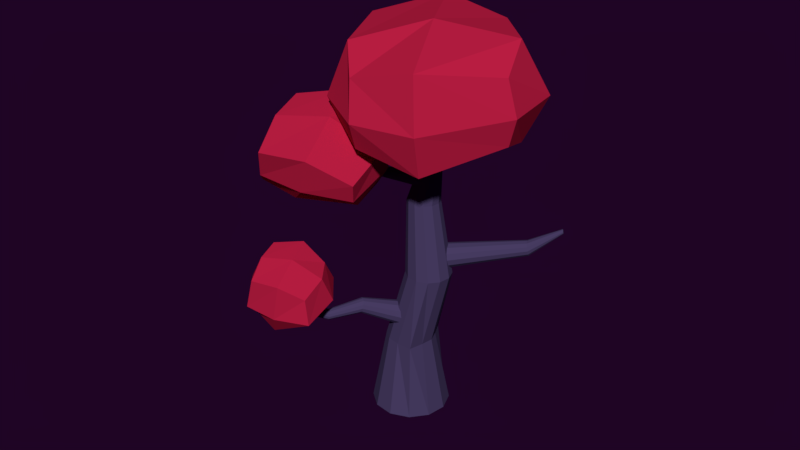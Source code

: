 # Source: tree04.blend  (saved by Blender 2.79.0; exported with 4.5.12 LTS)
import bpy
from mathutils import Matrix  # noqa: F401  (used for matrix-valued properties, if any)

bpy.ops.wm.read_factory_settings(use_empty=True)
scene = bpy.context.scene
scene.name = 'Scene'

# ---- collections
col_collection_1 = bpy.data.collections.new('Collection 1'); scene.collection.children.link(col_collection_1)

# ---- materials (node trees are filled in below, after node groups)
mat_material_002 = bpy.data.materials.new('Material.002')
mat_material_002.alpha_threshold = 0.0
mat_material_002.use_transparent_shadow = False
mat_material_002.diffuse_color = (0.8, 0.3027, 0.08495, 1.0)
mat_material_002.roughness = 0.5
mat_material_002.line_color = (0.0, 0.0, 0.0, 1.0)
mat_material_005 = bpy.data.materials.new('Material.005')
mat_material_005.alpha_threshold = 0.0
mat_material_005.use_transparent_shadow = False
mat_material_005.diffuse_color = (0.5382, 0.01406, 0.05926, 1.0)
mat_material_005.roughness = 0.5
mat_material_004 = bpy.data.materials.new('Material.004')
mat_material_004.alpha_threshold = 0.0
mat_material_004.use_transparent_shadow = False
mat_material_004.diffuse_color = (0.06742, 0.04818, 0.1282, 1.0)
mat_material_004.roughness = 0.5

# ---- material node trees

# ---- world
world_world_001 = bpy.data.worlds.new('World.001'); scene.world = world_world_001
world_world_001.color = (0.0134, 0.001575, 0.01811)
world_world_001.use_sun_shadow = False
world_world_001.sun_shadow_jitter_overblur = 0.0
world_world_001.cycles.sampling_method = 'MANUAL'
world_world_001.light_settings.ao_factor = 0.4154
world_world_001.light_settings.distance = 0.4

# ---- meshes
me_plane_069 = bpy.data.meshes.new('Plane.069')
me_plane_069.from_pydata([(2.764, -0.8894, 0.5081), (3.134, 0.1775, -1.163), (1.77, -0.8467, 0.3041), (2.176, 0.2186, -1.359), (1.531, 0.9412, 1.321), (2.73, 0.8897, 1.567), (3.096, 1.659, -0.1703), (1.941, 1.708, -0.4074), (3.382, 0.7838, -0.9132), (2.942, -0.3874, 0.9865), (1.911, 0.847, -1.215), (1.471, -0.3242, 0.6846), (2.22, -1.038, 0.3204), (2.628, 0.1893, -1.404), (2.052, 0.9626, 1.559), (2.498, 1.931, -0.4086), (2.037, -0.4641, 1.167), (2.621, 1.09, -1.353), (3.186, -0.794, -0.3764), (1.747, -0.7321, -0.6717), (3.031, 1.754, 0.914), (1.592, 1.816, 0.6187), (1.471, 0.4402, -0.1926), (3.347, 0.3596, 0.1925), (2.238, 1.912, 0.8164), (2.41, -0.9046, -0.6101), (-1.311, -1.08, 0.9885), (-0.2395, -1.252, 0.8633), (-0.9502, -1.765, 0.6827), (-0.7168, -0.6145, 1.104), (-0.2056, -0.8434, 1.015), (-0.3846, -1.726, 0.6923), (-1.175, -0.6881, 1.129), (-1.354, -1.57, 0.8056), (-0.8564, -0.9059, 0.3111), (-0.867, -1.341, 1.506), (-0.4503, -1.06, 0.4399), (-0.387, -1.394, 1.32), (-1.133, -0.9353, 0.4787), (-1.188, -1.236, 1.332), (-0.8158, -0.8888, 1.506), (-0.8079, -0.5606, 0.6059), (-0.9988, -1.79, 1.176), (-0.9909, -1.462, 0.2756), (-0.4373, -0.7604, 0.648), (-0.5811, -1.469, 0.3885), (-0.5036, -1.776, 1.14), (-0.3544, -1.041, 1.409), (-1.054, -0.6955, 0.6168), (-1.069, -0.9735, 1.419), (-1.173, -1.283, 0.4018), (-1.193, -1.583, 1.196), (0.4985, -0.3118, 1.258), (1.863, -0.623, 0.9577), (1.025, -1.317, 0.7776), (1.359, 0.3286, 1.38), (1.92, 0.05922, 1.212), (1.621, -1.414, 0.6721), (0.6812, 0.3405, 1.482), (0.7114, -1.114, 1.013), (1.159, -0.08841, 0.2458), (1.144, -0.7114, 1.955), (1.511, -0.3021, 0.2505), (1.617, -0.8603, 1.72), (0.7963, -0.06972, 0.4059), (0.7048, -0.572, 1.831), (1.217, -0.06391, 1.956), (1.228, 0.4057, 0.6676), (0.955, -1.354, 1.483), (0.9663, -0.8847, 0.195), (1.533, 0.198, 0.598), (1.293, -0.9852, 0.1647), (1.422, -1.498, 1.419), (1.671, -0.2703, 1.869), (0.7844, 0.07664, 0.5863), (0.8374, -0.1374, 1.963), (0.759, -0.6484, 0.2836), (0.7249, -1.15, 1.61), (1.432, 0.4226, -0.1689), (0.9521, 0.4193, -0.05287), (0.9025, 0.07862, 0.5693), (1.017, 0.4099, -0.05135), (0.9372, 0.07353, 0.5701), (1.068, 0.3725, -0.06345), (0.9652, 0.05336, 0.5635), (1.093, 0.3173, -0.08592), (0.9787, 0.02352, 0.5514), (1.085, 0.2589, -0.1127), (0.9744, -0.007984, 0.5369), (1.046, 0.2131, -0.1367), (0.9532, -0.03272, 0.524), (0.9862, 0.1921, -0.1515), (0.9209, -0.04407, 0.516), (0.9218, 0.2015, -0.153), (0.8861, -0.03897, 0.5152), (0.8701, 0.2389, -0.1409), (0.8582, -0.01881, 0.5217), (0.8449, 0.2941, -0.1184), (0.8446, 0.01103, 0.5339), (0.8531, 0.3525, -0.09159), (0.849, 0.04254, 0.5483), (0.8923, 0.3983, -0.0676), (0.8702, 0.06728, 0.5613), (0.6707, -0.1634, 0.9707), (0.69, -0.1662, 0.9712), (0.7055, -0.1774, 0.9676), (0.7131, -0.194, 0.9608), (0.7106, -0.2115, 0.9528), (0.6989, -0.2252, 0.9456), (0.6809, -0.2315, 0.9412), (0.6616, -0.2287, 0.9407), (0.6461, -0.2175, 0.9443), (0.6385, -0.2009, 0.9511), (0.641, -0.1834, 0.9591), (0.6527, -0.1697, 0.9663), (0.6717, -0.1702, 0.9678), (0.6872, -0.1724, 0.9682), (0.6996, -0.1814, 0.9653), (0.7056, -0.1947, 0.9599), (0.7037, -0.2087, 0.9534), (0.6943, -0.2197, 0.9477), (0.6799, -0.2247, 0.9441), (0.6644, -0.2224, 0.9438), (0.652, -0.2135, 0.9467), (0.646, -0.2002, 0.9521), (0.6479, -0.1862, 0.9585), (0.6574, -0.1752, 0.9643), (-0.2272, 0.2941, -0.6374), (0.1729, 0.9924, -1.636), (-0.1413, 0.3136, -0.5914), (0.2244, 1.004, -1.608), (-0.0862, 0.3726, -0.5334), (0.2575, 1.039, -1.573), (-0.07657, 0.4553, -0.4791), (0.2632, 1.089, -1.541), (-0.115, 0.5395, -0.443), (0.2402, 1.14, -1.519), (-0.1913, 0.6027, -0.4348), (0.1944, 1.178, -1.514), (-0.2849, 0.6279, -0.4566), (0.1382, 1.193, -1.527), (-0.3708, 0.6085, -0.5027), (0.0867, 1.181, -1.555), (-0.4259, 0.5495, -0.5606), (0.05362, 1.146, -1.59), (-0.4356, 0.4668, -0.6149), (0.04785, 1.096, -1.622), (-0.3971, 0.3826, -0.651), (0.07093, 1.045, -1.644), (-0.3208, 0.3194, -0.6593), (0.1167, 1.008, -1.649), (0.5336, 1.321, -1.955), (0.549, 1.324, -1.947), (0.5589, 1.335, -1.937), (0.5607, 1.35, -1.927), (0.5537, 1.365, -1.92), (0.54, 1.376, -1.919), (0.5232, 1.381, -1.923), (0.5077, 1.377, -1.931), (0.4978, 1.367, -1.942), (0.4961, 1.352, -1.951), (0.503, 1.337, -1.958), (0.5167, 1.325, -1.959), (0.5449, 1.329, -1.946), (0.5325, 1.327, -1.952), (0.5528, 1.338, -1.937), (0.5542, 1.35, -1.929), (0.5487, 1.362, -1.924), (0.5377, 1.371, -1.923), (0.5242, 1.375, -1.926), (0.5118, 1.372, -1.933), (0.5039, 1.363, -1.941), (0.5025, 1.351, -1.949), (0.5081, 1.339, -1.954), (0.519, 1.33, -1.955), (-2.904, 0.7466, -0.6369), (0.5789, 0.6103, -0.1268), (-2.838, 0.6899, -0.9349), (0.6067, 0.5866, -0.2509), (-2.777, 0.4883, -1.163), (0.6318, 0.5026, -0.3461), (-2.74, 0.196, -1.261), (0.6475, 0.3808, -0.3869), (-2.735, -0.1089, -1.202), (0.6495, 0.2538, -0.3622), (-2.764, -0.3446, -1.002), (0.6374, 0.1556, -0.2788), (-2.819, -0.4479, -0.7142), (0.6144, 0.1126, -0.159), (-2.886, -0.3912, -0.4162), (0.5866, 0.1362, -0.03482), (-2.946, -0.1896, -0.1877), (0.5615, 0.2202, 0.06039), (-2.984, 0.1028, -0.08993), (0.5458, 0.342, 0.1011), (-2.989, 0.4076, -0.1491), (0.5437, 0.469, 0.0765), (-2.96, 0.6433, -0.3493), (0.5558, 0.5672, -0.006921), (-2.904, 0.7466, -0.6369), (-2.838, 0.6899, -0.9349), (-2.777, 0.4883, -1.163), (-2.74, 0.196, -1.261), (-2.735, -0.1089, -1.202), (-2.764, -0.3446, -1.002), (-2.819, -0.4479, -0.7142), (-2.886, -0.3912, -0.4162), (-2.946, -0.1896, -0.1877), (-2.984, 0.1028, -0.08993), (-2.989, 0.4076, -0.1491), (-2.96, 0.6433, -0.3493), (-1.751, 0.5858, -0.3998), (-0.5471, 0.6521, -0.4605), (-0.5082, 0.619, -0.6344), (-1.704, 0.6353, -0.6346), (-0.4731, 0.5014, -0.7677), (-1.672, 0.4251, -0.7273), (-0.4511, 0.3309, -0.8247), (-1.649, 0.2431, -0.7882), (-0.4482, 0.153, -0.7902), (-1.646, 0.05345, -0.7514), (-0.4652, 0.01555, -0.6734), (-1.646, -0.1693, -0.6867), (-0.4975, -0.04472, -0.5056), (-1.698, -0.1575, -0.4479), (-0.5364, -0.01163, -0.3318), (-1.74, -0.1222, -0.2624), (-0.5715, 0.1059, -0.1985), (-1.777, 0.003227, -0.1203), (-0.5935, 0.2765, -0.1415), (-1.8, 0.1852, -0.05942), (-0.5964, 0.4543, -0.176), (-1.804, 0.3748, -0.09622), (-0.5794, 0.5918, -0.2928), (-1.785, 0.5215, -0.2208), (1.607, 0.5326, -0.1237), (1.618, 0.5232, -0.1733), (1.628, 0.4896, -0.2114), (1.634, 0.4408, -0.2277), (1.635, 0.39, -0.2179), (1.63, 0.3508, -0.1845), (1.621, 0.3335, -0.1366), (1.61, 0.343, -0.08689), (1.6, 0.3766, -0.04881), (1.593, 0.4253, -0.03251), (1.593, 0.4761, -0.04237), (1.598, 0.5154, -0.07573), (1.617, 0.5052, -0.1647), (1.608, 0.5127, -0.125), (1.625, 0.4783, -0.1952), (1.63, 0.4393, -0.2082), (1.631, 0.3986, -0.2003), (1.627, 0.3672, -0.1736), (1.62, 0.3534, -0.1353), (1.611, 0.361, -0.09553), (1.603, 0.3879, -0.06507), (1.598, 0.4269, -0.05203), (1.597, 0.4675, -0.05991), (1.601, 0.4989, -0.08661), (-1.267, -0.03826, -0.4721), (-1.127, -0.4771, 0.05644), (-1.366, -0.03952, -0.4621), (-1.186, -0.4779, 0.06245), (-1.449, -0.007062, -0.4169), (-1.236, -0.4584, 0.08955), (-1.492, 0.05042, -0.3486), (-1.262, -0.4239, 0.1305), (-1.486, 0.1175, -0.2756), (-1.258, -0.3837, 0.1743), (-1.431, 0.1763, -0.2174), (-1.225, -0.3484, 0.2092), (-1.342, 0.2109, -0.1896), (-1.172, -0.3276, 0.2259), (-1.243, 0.2122, -0.1996), (-1.112, -0.3269, 0.2199), (-1.161, 0.1797, -0.2447), (-1.063, -0.3464, 0.1928), (-1.117, 0.1223, -0.313), (-1.037, -0.3808, 0.1519), (-1.123, 0.05514, -0.386), (-1.041, -0.4211, 0.1081), (-1.178, -0.003608, -0.4442), (-1.074, -0.4564, 0.07315), (-1.241, -0.8252, 0.3951), (-1.218, -0.8005, 0.4195), (-1.215, -0.7723, 0.4502), (-1.233, -0.7482, 0.4788), (-1.268, -0.7345, 0.4978), (-1.31, -0.7351, 0.502), (-1.347, -0.7496, 0.4903), (-1.37, -0.7743, 0.4659), (-1.373, -0.8025, 0.4352), (-1.354, -0.8266, 0.4065), (-1.32, -0.8403, 0.3876), (-1.278, -0.8397, 0.3834), (-1.125, -1.253, 0.8438), (-1.111, -1.239, 0.8578), (-1.11, -1.223, 0.8753), (-1.12, -1.209, 0.8917), (-1.14, -1.201, 0.9025), (-1.164, -1.202, 0.9049), (-1.185, -1.21, 0.8983), (-1.198, -1.224, 0.8843), (-1.2, -1.24, 0.8668), (-1.189, -1.254, 0.8504), (-1.17, -1.262, 0.8395), (-1.146, -1.261, 0.8371), (-1.131, -1.249, 0.8493), (-1.12, -1.237, 0.8604), (-1.119, -1.225, 0.8745), (-1.127, -1.213, 0.8876), (-1.143, -1.207, 0.8962), (-1.162, -1.208, 0.8982), (-1.179, -1.214, 0.8928), (-1.19, -1.225, 0.8816), (-1.191, -1.238, 0.8676), (-1.182, -1.249, 0.8545), (-1.148, -1.255, 0.8439), (-1.167, -1.256, 0.8458)], [], [(25, 19, 3, 13), (24, 15, 7, 21), (23, 8, 6, 20), (17, 10, 7, 15), (16, 9, 5, 14), (22, 11, 4, 21), (19, 2, 11, 22), (12, 0, 9, 16), (13, 3, 10, 17), (18, 1, 8, 23), (1, 13, 17, 8), (2, 12, 16, 11), (11, 16, 14, 4), (8, 17, 15, 6), (20, 6, 15, 24), (18, 25, 13, 1), (0, 12, 25, 18), (5, 20, 24, 14), (0, 18, 23, 9), (3, 19, 22, 10), (10, 22, 21, 7), (9, 23, 20, 5), (14, 24, 21, 4), (12, 2, 19, 25), (39, 51, 42, 35), (48, 32, 29, 41), (28, 43, 45, 31), (33, 26, 38, 50), (26, 32, 48, 38), (35, 42, 46, 37), (42, 28, 31, 46), (46, 31, 27, 37), (41, 29, 30, 44), (33, 50, 43, 28), (43, 34, 36, 45), (37, 27, 30, 47), (51, 39, 26, 33), (38, 48, 41, 34), (49, 39, 35, 40), (40, 35, 37, 47), (39, 49, 32, 26), (29, 40, 47, 30), (31, 45, 36, 27), (34, 41, 44, 36), (50, 38, 34, 43), (27, 36, 44, 30), (51, 33, 28, 42), (65, 77, 68, 61), (74, 58, 55, 67), (54, 69, 71, 57), (59, 52, 64, 76), (52, 58, 74, 64), (61, 68, 72, 63), (68, 54, 57, 72), (72, 57, 53, 63), (67, 55, 56, 70), (59, 76, 69, 54), (69, 60, 62, 71), (63, 53, 56, 73), (77, 65, 52, 59), (64, 74, 67, 60), (75, 65, 61, 66), (66, 61, 63, 73), (65, 75, 58, 52), (55, 66, 73, 56), (57, 71, 62, 53), (60, 67, 70, 62), (76, 64, 60, 69), (53, 62, 70, 56), (77, 59, 54, 68), (58, 75, 66, 55), (79, 80, 82, 81), (81, 82, 84, 83), (83, 84, 86, 85), (85, 86, 88, 87), (87, 88, 90, 89), (89, 90, 92, 91), (91, 92, 94, 93), (93, 94, 96, 95), (95, 96, 98, 97), (97, 98, 100, 99), (92, 90, 108, 109), (101, 102, 80, 79), (99, 100, 102, 101), (79, 81, 83, 85, 87, 89, 91, 93, 95, 97, 99, 101), (104, 103, 115, 116), (90, 88, 107, 108), (88, 86, 106, 107), (80, 102, 114, 103), (82, 80, 103, 104), (86, 84, 105, 106), (102, 100, 113, 114), (84, 82, 104, 105), (100, 98, 112, 113), (98, 96, 111, 112), (96, 94, 110, 111), (94, 92, 109, 110), (116, 115, 126, 125, 124, 123, 122, 121, 120, 119, 118, 117), (111, 110, 122, 123), (108, 107, 119, 120), (103, 114, 126, 115), (105, 104, 116, 117), (112, 111, 123, 124), (109, 108, 120, 121), (106, 105, 117, 118), (113, 112, 124, 125), (110, 109, 121, 122), (107, 106, 118, 119), (114, 113, 125, 126), (127, 128, 130, 129), (129, 130, 132, 131), (131, 132, 134, 133), (133, 134, 136, 135), (135, 136, 138, 137), (137, 138, 140, 139), (139, 140, 142, 141), (141, 142, 144, 143), (143, 144, 146, 145), (145, 146, 148, 147), (144, 142, 158, 159), (149, 150, 128, 127), (147, 148, 150, 149), (127, 129, 131, 133, 135, 137, 139, 141, 143, 145, 147, 149), (154, 153, 165, 166), (142, 140, 157, 158), (140, 138, 156, 157), (138, 136, 155, 156), (136, 134, 154, 155), (128, 150, 162, 151), (130, 128, 151, 152), (134, 132, 153, 154), (150, 148, 161, 162), (132, 130, 152, 153), (148, 146, 160, 161), (146, 144, 159, 160), (163, 164, 174, 173, 172, 171, 170, 169, 168, 167, 166, 165), (161, 160, 172, 173), (158, 157, 169, 170), (155, 154, 166, 167), (162, 161, 173, 174), (152, 151, 164, 163), (159, 158, 170, 171), (156, 155, 167, 168), (151, 162, 174, 164), (153, 152, 163, 165), (160, 159, 171, 172), (157, 156, 168, 169), (212, 176, 178, 213), (213, 178, 180, 215), (215, 180, 182, 217), (217, 182, 184, 219), (219, 184, 186, 221), (221, 186, 188, 223), (223, 188, 190, 225), (225, 190, 192, 227), (227, 192, 194, 229), (229, 194, 196, 231), (198, 196, 245, 246), (233, 198, 176, 212), (231, 196, 198, 233), (189, 191, 207, 206), (199, 200, 201, 202, 203, 204, 205, 206, 207, 208, 209, 210), (187, 189, 206, 205), (185, 187, 205, 204), (183, 185, 204, 203), (181, 183, 203, 202), (197, 175, 199, 210), (175, 177, 200, 199), (179, 181, 202, 201), (195, 197, 210, 209), (177, 179, 201, 200), (193, 195, 209, 208), (191, 193, 208, 207), (195, 232, 234, 197), (232, 231, 233, 234), (197, 234, 211, 175), (234, 233, 212, 211), (193, 230, 232, 195), (230, 229, 231, 232), (191, 228, 230, 193), (228, 227, 229, 230), (189, 226, 228, 191), (226, 225, 227, 228), (187, 224, 226, 189), (224, 223, 225, 226), (185, 222, 224, 187), (222, 221, 223, 224), (183, 220, 222, 185), (220, 219, 221, 222), (181, 218, 220, 183), (218, 217, 219, 220), (179, 216, 218, 181), (216, 215, 217, 218), (177, 214, 216, 179), (214, 213, 215, 216), (175, 211, 214, 177), (211, 212, 213, 214), (240, 239, 251, 252), (180, 178, 236, 237), (196, 194, 244, 245), (194, 192, 243, 244), (192, 190, 242, 243), (190, 188, 241, 242), (188, 186, 240, 241), (186, 184, 239, 240), (184, 182, 238, 239), (176, 198, 246, 235), (178, 176, 235, 236), (182, 180, 237, 238), (247, 248, 258, 257, 256, 255, 254, 253, 252, 251, 250, 249), (235, 246, 258, 248), (237, 236, 247, 249), (244, 243, 255, 256), (241, 240, 252, 253), (238, 237, 249, 250), (245, 244, 256, 257), (242, 241, 253, 254), (239, 238, 250, 251), (246, 245, 257, 258), (236, 235, 248, 247), (243, 242, 254, 255), (259, 260, 262, 261), (261, 262, 264, 263), (263, 264, 266, 265), (265, 266, 268, 267), (267, 268, 270, 269), (269, 270, 272, 271), (271, 272, 274, 273), (273, 274, 276, 275), (275, 276, 278, 277), (277, 278, 280, 279), (260, 282, 283, 294), (281, 282, 260, 259), (279, 280, 282, 281), (259, 261, 263, 265, 267, 269, 271, 273, 275, 277, 279, 281), (274, 272, 288, 287), (262, 260, 294, 293), (266, 264, 292, 291), (282, 280, 284, 283), (264, 262, 293, 292), (276, 274, 287, 286), (287, 288, 300, 299), (280, 278, 285, 284), (272, 270, 289, 288), (278, 276, 286, 285), (270, 268, 290, 289), (268, 266, 291, 290), (294, 283, 295, 306), (292, 293, 305, 304), (286, 287, 299, 298), (289, 290, 302, 301), (290, 291, 303, 302), (283, 284, 296, 295), (288, 289, 301, 300), (291, 292, 304, 303), (285, 286, 298, 297), (284, 285, 297, 296), (293, 294, 306, 305), (303, 304, 316, 315), (307, 308, 309, 310, 311, 312, 313, 314, 315, 316, 318, 317), (302, 303, 315, 314), (297, 298, 310, 309), (306, 295, 307, 317), (298, 299, 311, 310), (299, 300, 312, 311), (305, 306, 317, 318), (300, 301, 313, 312), (301, 302, 314, 313), (304, 305, 318, 316), (295, 296, 308, 307), (296, 297, 309, 308), (32, 49, 40, 29)])
me_plane_069.polygons.foreach_set('material_index', [1, 1, 1, 1, 1, 1, 1, 1, 1, 1, 1, 1, 1, 1, 1, 1, 1, 1, 1, 1, 1, 1, 1, 1, 1, 1, 1, 1, 1, 1, 1, 1, 1, 1, 1, 1, 1, 1, 1, 1, 1, 1, 1, 1, 1, 1, 1, 1, 1, 1, 1, 1, 1, 1, 1, 1, 1, 1, 1, 1, 1, 1, 1, 1, 1, 1, 1, 1, 1, 1, 1, 2, 2, 2, 2, 2, 2, 2, 2, 2, 2, 2, 2, 2, 2, 2, 2, 2, 2, 2, 2, 2, 2, 2, 2, 2, 2, 2, 2, 2, 2, 2, 2, 2, 2, 2, 2, 2, 2, 2, 2, 2, 2, 2, 2, 2, 2, 2, 2, 2, 2, 2, 2, 2, 2, 2, 2, 2, 2, 2, 2, 2, 2, 2, 2, 2, 2, 2, 2, 2, 2, 2, 2, 2, 2, 2, 2, 2, 2, 2, 2, 2, 2, 2, 2, 2, 2, 2, 2, 2, 2, 2, 2, 2, 2, 2, 2, 2, 2, 2, 2, 2, 2, 2, 2, 2, 2, 2, 2, 2, 2, 2, 2, 2, 2, 2, 2, 2, 2, 2, 2, 2, 2, 2, 2, 2, 2, 2, 2, 2, 2, 2, 2, 2, 2, 2, 2, 2, 2, 2, 2, 2, 2, 2, 2, 2, 2, 2, 2, 2, 2, 2, 2, 2, 2, 2, 2, 2, 2, 2, 2, 2, 2, 2, 2, 2, 2, 2, 2, 2, 2, 2, 2, 2, 2, 2, 2, 2, 2, 2, 2, 2, 2, 2, 2, 2, 2, 2, 2, 2, 2, 2, 2, 2, 2, 2, 2, 2, 2, 2, 2, 1])
me_plane_069.materials.append(mat_material_002)
me_plane_069.materials.append(mat_material_005)
me_plane_069.materials.append(mat_material_004)
me_plane_069.use_remesh_preserve_volume = False
me_plane_069.use_remesh_preserve_attributes = False
me_plane_069.use_mirror_vertex_groups = False
me_plane_069.update()

# ---- objects
ob_plane_058 = bpy.data.objects.new('Plane.058', me_plane_069)

# ---- transforms, parenting, visibility, modifiers, constraints
ob_plane_058.location = (0.0, 0.0, 0.0)
ob_plane_058.rotation_euler = (0.2637, -1.354, -0.221)
ob_plane_058.scale = (0.6257, 0.6257, 0.6257)
ob_plane_058.lineart.crease_threshold = 0.0

# ---- collection membership
col_collection_1.objects.link(ob_plane_058)

# ---- scene / render settings (as saved in the file)
scene.frame_start = 1; scene.frame_end = 250; scene.frame_set(0)
scene.render.engine = 'BLENDER_EEVEE_NEXT'
scene.render.resolution_percentage = 50
scene.render.dither_intensity = 0.0
scene.cycles.use_denoising = False
scene.cycles.samples = 128
scene.cycles.sampling_pattern = 'TABULATED_SOBOL'
scene.cycles.use_adaptive_sampling = False
scene.cycles.use_light_tree = False
scene.cycles.blur_glossy = 0.0
scene.cycles.sample_clamp_indirect = 0.0
scene.view_settings.view_transform = 'Standard'
bpy.context.view_layer.update()

# ---- added for rendering (the .blend has no active camera and no usable light): camera, sun
cam_auto = bpy.data.cameras.new('AutoCamera')
cam_auto.lens = 50.0
cam_auto.sensor_width = 36.0
cam_auto.clip_end = 1000.0
ob_auto_camera = bpy.data.objects.new('AutoCamera', cam_auto)
scene.collection.objects.link(ob_auto_camera)
ob_auto_camera.location = (5.76358, -6.85065, 4.71529)
ob_auto_camera.rotation_euler = (1.09748, -7.21219e-08, 0.694738)
scene.camera = ob_auto_camera
light_auto_sun = bpy.data.lights.new('AutoSun', 'SUN')
light_auto_sun.energy = 3.0
light_auto_sun.angle = 0.0523599
ob_auto_sun = bpy.data.objects.new('AutoSun', light_auto_sun)
scene.collection.objects.link(ob_auto_sun)
ob_auto_sun.rotation_euler = (0.872665, 0.174533, 0.523599)
bpy.context.view_layer.update()
